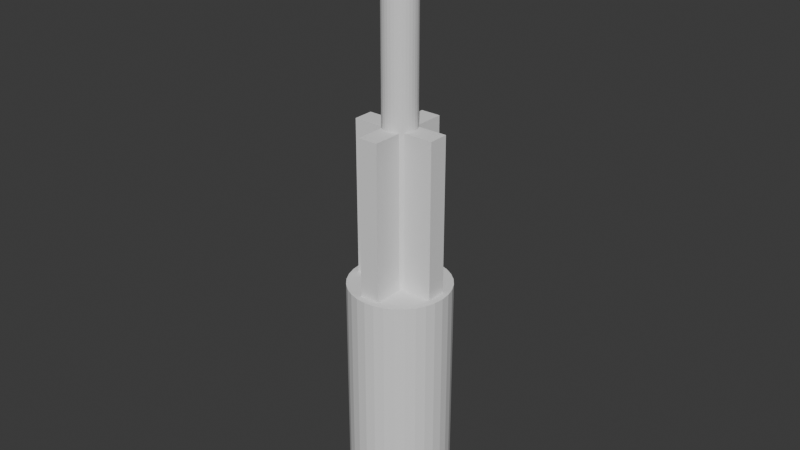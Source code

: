 # Source: tower_placeholder.blend  (saved by Blender 4.0.36; exported with 4.5.12 LTS)
import bpy
from mathutils import Matrix  # noqa: F401  (used for matrix-valued properties, if any)

bpy.ops.wm.read_factory_settings(use_empty=True)
scene = bpy.context.scene
scene.name = 'Scene'

# ---- collections
col_collection = bpy.data.collections.new('Collection'); scene.collection.children.link(col_collection)

# ---- world
world_world = bpy.data.worlds.new('World'); scene.world = world_world
world_world.use_nodes = True; world_world.node_tree.nodes.clear()
_N = world_world.node_tree.nodes; _L = world_world.node_tree.links
n0 = _N.new('ShaderNodeOutputWorld'); n0.name = 'World Output'; n0.location = (300, 300)
n1 = _N.new('ShaderNodeBackground'); n1.name = 'Background'; n1.location = (10, 300)
n1.inputs[0].default_value = (0.05088, 0.05088, 0.05088, 1.0)
_L.new(n1.outputs[0], n0.inputs[0])
n0.is_active_output = True
world_world.color = (0.05088, 0.05088, 0.05088)
world_world.use_sun_shadow = False
world_world.sun_shadow_jitter_overblur = 0.0

# ---- meshes
me_cylinder = bpy.data.meshes.new('Cylinder')
me_cylinder.from_pydata([(0.0, 1.0, -1.0), (0.0, 1.0, 1.0), (0.1951, 0.9808, -1.0), (0.1951, 0.9808, 1.0), (0.3827, 0.9239, -1.0), (0.3827, 0.9239, 1.0), (0.5556, 0.8315, -1.0), (0.5556, 0.8315, 1.0), (0.7071, 0.7071, -1.0), (0.7071, 0.7071, 1.0), (0.8315, 0.5556, -1.0), (0.8315, 0.5556, 1.0), (0.9239, 0.3827, -1.0), (0.9239, 0.3827, 1.0), (0.9808, 0.1951, -1.0), (0.9808, 0.1951, 1.0), (1.0, 0.0, -1.0), (1.0, 0.0, 1.0), (0.9808, -0.1951, -1.0), (0.9808, -0.1951, 1.0), (0.9239, -0.3827, -1.0), (0.9239, -0.3827, 1.0), (0.8315, -0.5556, -1.0), (0.8315, -0.5556, 1.0), (0.7071, -0.7071, -1.0), (0.7071, -0.7071, 1.0), (0.5556, -0.8315, -1.0), (0.5556, -0.8315, 1.0), (0.3827, -0.9239, -1.0), (0.3827, -0.9239, 1.0), (0.1951, -0.9808, -1.0), (0.1951, -0.9808, 1.0), (0.0, -1.0, -1.0), (0.0, -1.0, 1.0), (-0.1951, -0.9808, -1.0), (-0.1951, -0.9808, 1.0), (-0.3827, -0.9239, -1.0), (-0.3827, -0.9239, 1.0), (-0.5556, -0.8315, -1.0), (-0.5556, -0.8315, 1.0), (-0.7071, -0.7071, -1.0), (-0.7071, -0.7071, 1.0), (-0.8315, -0.5556, -1.0), (-0.8315, -0.5556, 1.0), (-0.9239, -0.3827, -1.0), (-0.9239, -0.3827, 1.0), (-0.9808, -0.1951, -1.0), (-0.9808, -0.1951, 1.0), (-1.0, 0.0, -1.0), (-1.0, 0.0, 1.0), (-0.9808, 0.1951, -1.0), (-0.9808, 0.1951, 1.0), (-0.9239, 0.3827, -1.0), (-0.9239, 0.3827, 1.0), (-0.8315, 0.5556, -1.0), (-0.8315, 0.5556, 1.0), (-0.7071, 0.7071, -1.0), (-0.7071, 0.7071, 1.0), (-0.5556, 0.8315, -1.0), (-0.5556, 0.8315, 1.0), (-0.3827, 0.9239, -1.0), (-0.3827, 0.9239, 1.0), (-0.1951, 0.9808, -1.0), (-0.1951, 0.9808, 1.0)], [], [(0, 1, 3, 2), (2, 3, 5, 4), (4, 5, 7, 6), (6, 7, 9, 8), (8, 9, 11, 10), (10, 11, 13, 12), (12, 13, 15, 14), (14, 15, 17, 16), (16, 17, 19, 18), (18, 19, 21, 20), (20, 21, 23, 22), (22, 23, 25, 24), (24, 25, 27, 26), (26, 27, 29, 28), (28, 29, 31, 30), (30, 31, 33, 32), (32, 33, 35, 34), (34, 35, 37, 36), (36, 37, 39, 38), (38, 39, 41, 40), (40, 41, 43, 42), (42, 43, 45, 44), (44, 45, 47, 46), (46, 47, 49, 48), (48, 49, 51, 50), (50, 51, 53, 52), (52, 53, 55, 54), (54, 55, 57, 56), (56, 57, 59, 58), (58, 59, 61, 60), (3, 1, 63, 61, 59, 57, 55, 53, 51, 49, 47, 45, 43, 41, 39, 37, 35, 33, 31, 29, 27, 25, 23, 21, 19, 17, 15, 13, 11, 9, 7, 5), (60, 61, 63, 62), (62, 63, 1, 0), (0, 2, 4, 6, 8, 10, 12, 14, 16, 18, 20, 22, 24, 26, 28, 30, 32, 34, 36, 38, 40, 42, 44, 46, 48, 50, 52, 54, 56, 58, 60, 62)])
_uv = me_cylinder.uv_layers.new(name='UVMap')
_uv.uv.foreach_set('vector', [1.0, 0.5, 1.0, 1.0, 0.9688, 1.0, 0.9688, 0.5, 0.9688, 0.5, 0.9688, 1.0, 0.9375, 1.0, 0.9375, 0.5, 0.9375, 0.5, 0.9375, 1.0, 0.9062, 1.0, 0.9062, 0.5, 0.9062, 0.5, 0.9062, 1.0, 0.875, 1.0, 0.875, 0.5, 0.875, 0.5, 0.875, 1.0, 0.8438, 1.0, 0.8438, 0.5, 0.8438, 0.5, 0.8438, 1.0, 0.8125, 1.0, 0.8125, 0.5, 0.8125, 0.5, 0.8125, 1.0, 0.7812, 1.0, 0.7812, 0.5, 0.7812, 0.5, 0.7812, 1.0, 0.75, 1.0, 0.75, 0.5, 0.75, 0.5, 0.75, 1.0, 0.7188, 1.0, 0.7188, 0.5, 0.7188, 0.5, 0.7188, 1.0, 0.6875, 1.0, 0.6875, 0.5, 0.6875, 0.5, 0.6875, 1.0, 0.6562, 1.0, 0.6562, 0.5, 0.6562, 0.5, 0.6562, 1.0, 0.625, 1.0, 0.625, 0.5, 0.625, 0.5, 0.625, 1.0, 0.5938, 1.0, 0.5938, 0.5, 0.5938, 0.5, 0.5938, 1.0, 0.5625, 1.0, 0.5625, 0.5, 0.5625, 0.5, 0.5625, 1.0, 0.5312, 1.0, 0.5312, 0.5, 0.5312, 0.5, 0.5312, 1.0, 0.5, 1.0, 0.5, 0.5, 0.5, 0.5, 0.5, 1.0, 0.4688, 1.0, 0.4688, 0.5, 0.4688, 0.5, 0.4688, 1.0, 0.4375, 1.0, 0.4375, 0.5, 0.4375, 0.5, 0.4375, 1.0, 0.4062, 1.0, 0.4062, 0.5, 0.4062, 0.5, 0.4062, 1.0, 0.375, 1.0, 0.375, 0.5, 0.375, 0.5, 0.375, 1.0, 0.3438, 1.0, 0.3438, 0.5, 0.3438, 0.5, 0.3438, 1.0, 0.3125, 1.0, 0.3125, 0.5, 0.3125, 0.5, 0.3125, 1.0, 0.2812, 1.0, 0.2812, 0.5, 0.2812, 0.5, 0.2812, 1.0, 0.25, 1.0, 0.25, 0.5, 0.25, 0.5, 0.25, 1.0, 0.2188, 1.0, 0.2188, 0.5, 0.2188, 0.5, 0.2188, 1.0, 0.1875, 1.0, 0.1875, 0.5, 0.1875, 0.5, 0.1875, 1.0, 0.1562, 1.0, 0.1562, 0.5, 0.1562, 0.5, 0.1562, 1.0, 0.125, 1.0, 0.125, 0.5, 0.125, 0.5, 0.125, 1.0, 0.09375, 1.0, 0.09375, 0.5, 0.09375, 0.5, 0.09375, 1.0, 0.0625, 1.0, 0.0625, 0.5, 0.2968, 0.4854, 0.25, 0.49, 0.2032, 0.4854, 0.1582, 0.4717, 0.1167, 0.4496, 0.08029, 0.4197, 0.05045, 0.3833, 0.02827, 0.3418, 0.01461, 0.2968, 0.01, 0.25, 0.01461, 0.2032, 0.02827, 0.1582, 0.05045, 0.1167, 0.08029, 0.08029, 0.1167, 0.05045, 0.1582, 0.02827, 0.2032, 0.01461, 0.25, 0.01, 0.2968, 0.01461, 0.3418, 0.02827, 0.3833, 0.05045, 0.4197, 0.08029, 0.4496, 0.1167, 0.4717, 0.1582, 0.4854, 0.2032, 0.49, 0.25, 0.4854, 0.2968, 0.4717, 0.3418, 0.4496, 0.3833, 0.4197, 0.4197, 0.3833, 0.4496, 0.3418, 0.4717, 0.0625, 0.5, 0.0625, 1.0, 0.03125, 1.0, 0.03125, 0.5, 0.03125, 0.5, 0.03125, 1.0, 0.0, 1.0, 0.0, 0.5, 0.75, 0.49, 0.7968, 0.4854, 0.8418, 0.4717, 0.8833, 0.4496, 0.9197, 0.4197, 0.9496, 0.3833, 0.9717, 0.3418, 0.9854, 0.2968, 0.99, 0.25, 0.9854, 0.2032, 0.9717, 0.1582, 0.9496, 0.1167, 0.9197, 0.08029, 0.8833, 0.05045, 0.8418, 0.02827, 0.7968, 0.01461, 0.75, 0.01, 0.7032, 0.01461, 0.6582, 0.02827, 0.6167, 0.05045, 0.5803, 0.08029, 0.5504, 0.1167, 0.5283, 0.1582, 0.5146, 0.2032, 0.51, 0.25, 0.5146, 0.2968, 0.5283, 0.3418, 0.5504, 0.3833, 0.5803, 0.4197, 0.6167, 0.4496, 0.6582, 0.4717, 0.7032, 0.4854])
me_cylinder.update()
me_cube_001 = bpy.data.meshes.new('Cube.001')
me_cube_001.from_pydata([(-1.0, -1.0, -1.0), (-1.0, -1.0, 1.0), (-1.0, 1.0, -1.0), (-1.0, 1.0, 1.0), (1.0, -1.0, -1.0), (1.0, -1.0, 1.0), (1.0, 1.0, -1.0), (1.0, 1.0, 1.0)], [], [(0, 1, 3, 2), (2, 3, 7, 6), (6, 7, 5, 4), (4, 5, 1, 0), (2, 6, 4, 0), (7, 3, 1, 5)])
_uv = me_cube_001.uv_layers.new(name='UVMap')
_uv.uv.foreach_set('vector', [0.375, 0.0, 0.625, 0.0, 0.625, 0.25, 0.375, 0.25, 0.375, 0.25, 0.625, 0.25, 0.625, 0.5, 0.375, 0.5, 0.375, 0.5, 0.625, 0.5, 0.625, 0.75, 0.375, 0.75, 0.375, 0.75, 0.625, 0.75, 0.625, 1.0, 0.375, 1.0, 0.125, 0.5, 0.375, 0.5, 0.375, 0.75, 0.125, 0.75, 0.625, 0.5, 0.875, 0.5, 0.875, 0.75, 0.625, 0.75])
me_cube_001.update()
me_cube_002 = bpy.data.meshes.new('Cube.002')
me_cube_002.from_pydata([(-1.0, -1.0, -1.0), (-1.0, -1.0, 1.0), (-1.0, 1.0, -1.0), (-1.0, 1.0, 1.0), (1.0, -1.0, -1.0), (1.0, -1.0, 1.0), (1.0, 1.0, -1.0), (1.0, 1.0, 1.0)], [], [(0, 1, 3, 2), (2, 3, 7, 6), (6, 7, 5, 4), (4, 5, 1, 0), (2, 6, 4, 0), (7, 3, 1, 5)])
_uv = me_cube_002.uv_layers.new(name='UVMap')
_uv.uv.foreach_set('vector', [0.375, 0.0, 0.625, 0.0, 0.625, 0.25, 0.375, 0.25, 0.375, 0.25, 0.625, 0.25, 0.625, 0.5, 0.375, 0.5, 0.375, 0.5, 0.625, 0.5, 0.625, 0.75, 0.375, 0.75, 0.375, 0.75, 0.625, 0.75, 0.625, 1.0, 0.375, 1.0, 0.125, 0.5, 0.375, 0.5, 0.375, 0.75, 0.125, 0.75, 0.625, 0.5, 0.875, 0.5, 0.875, 0.75, 0.625, 0.75])
me_cube_002.update()
me_cylinder_001 = bpy.data.meshes.new('Cylinder.001')
me_cylinder_001.from_pydata([(0.0, 1.0, -1.0), (0.0, 1.0, 1.0), (0.1951, 0.9808, -1.0), (0.1951, 0.9808, 1.0), (0.3827, 0.9239, -1.0), (0.3827, 0.9239, 1.0), (0.5556, 0.8315, -1.0), (0.5556, 0.8315, 1.0), (0.7071, 0.7071, -1.0), (0.7071, 0.7071, 1.0), (0.8315, 0.5556, -1.0), (0.8315, 0.5556, 1.0), (0.9239, 0.3827, -1.0), (0.9239, 0.3827, 1.0), (0.9808, 0.1951, -1.0), (0.9808, 0.1951, 1.0), (1.0, 0.0, -1.0), (1.0, 0.0, 1.0), (0.9808, -0.1951, -1.0), (0.9808, -0.1951, 1.0), (0.9239, -0.3827, -1.0), (0.9239, -0.3827, 1.0), (0.8315, -0.5556, -1.0), (0.8315, -0.5556, 1.0), (0.7071, -0.7071, -1.0), (0.7071, -0.7071, 1.0), (0.5556, -0.8315, -1.0), (0.5556, -0.8315, 1.0), (0.3827, -0.9239, -1.0), (0.3827, -0.9239, 1.0), (0.1951, -0.9808, -1.0), (0.1951, -0.9808, 1.0), (0.0, -1.0, -1.0), (0.0, -1.0, 1.0), (-0.1951, -0.9808, -1.0), (-0.1951, -0.9808, 1.0), (-0.3827, -0.9239, -1.0), (-0.3827, -0.9239, 1.0), (-0.5556, -0.8315, -1.0), (-0.5556, -0.8315, 1.0), (-0.7071, -0.7071, -1.0), (-0.7071, -0.7071, 1.0), (-0.8315, -0.5556, -1.0), (-0.8315, -0.5556, 1.0), (-0.9239, -0.3827, -1.0), (-0.9239, -0.3827, 1.0), (-0.9808, -0.1951, -1.0), (-0.9808, -0.1951, 1.0), (-1.0, 0.0, -1.0), (-1.0, 0.0, 1.0), (-0.9808, 0.1951, -1.0), (-0.9808, 0.1951, 1.0), (-0.9239, 0.3827, -1.0), (-0.9239, 0.3827, 1.0), (-0.8315, 0.5556, -1.0), (-0.8315, 0.5556, 1.0), (-0.7071, 0.7071, -1.0), (-0.7071, 0.7071, 1.0), (-0.5556, 0.8315, -1.0), (-0.5556, 0.8315, 1.0), (-0.3827, 0.9239, -1.0), (-0.3827, 0.9239, 1.0), (-0.1951, 0.9808, -1.0), (-0.1951, 0.9808, 1.0)], [], [(0, 1, 3, 2), (2, 3, 5, 4), (4, 5, 7, 6), (6, 7, 9, 8), (8, 9, 11, 10), (10, 11, 13, 12), (12, 13, 15, 14), (14, 15, 17, 16), (16, 17, 19, 18), (18, 19, 21, 20), (20, 21, 23, 22), (22, 23, 25, 24), (24, 25, 27, 26), (26, 27, 29, 28), (28, 29, 31, 30), (30, 31, 33, 32), (32, 33, 35, 34), (34, 35, 37, 36), (36, 37, 39, 38), (38, 39, 41, 40), (40, 41, 43, 42), (42, 43, 45, 44), (44, 45, 47, 46), (46, 47, 49, 48), (48, 49, 51, 50), (50, 51, 53, 52), (52, 53, 55, 54), (54, 55, 57, 56), (56, 57, 59, 58), (58, 59, 61, 60), (3, 1, 63, 61, 59, 57, 55, 53, 51, 49, 47, 45, 43, 41, 39, 37, 35, 33, 31, 29, 27, 25, 23, 21, 19, 17, 15, 13, 11, 9, 7, 5), (60, 61, 63, 62), (62, 63, 1, 0), (0, 2, 4, 6, 8, 10, 12, 14, 16, 18, 20, 22, 24, 26, 28, 30, 32, 34, 36, 38, 40, 42, 44, 46, 48, 50, 52, 54, 56, 58, 60, 62)])
_uv = me_cylinder_001.uv_layers.new(name='UVMap')
_uv.uv.foreach_set('vector', [1.0, 0.5, 1.0, 1.0, 0.9688, 1.0, 0.9688, 0.5, 0.9688, 0.5, 0.9688, 1.0, 0.9375, 1.0, 0.9375, 0.5, 0.9375, 0.5, 0.9375, 1.0, 0.9062, 1.0, 0.9062, 0.5, 0.9062, 0.5, 0.9062, 1.0, 0.875, 1.0, 0.875, 0.5, 0.875, 0.5, 0.875, 1.0, 0.8438, 1.0, 0.8438, 0.5, 0.8438, 0.5, 0.8438, 1.0, 0.8125, 1.0, 0.8125, 0.5, 0.8125, 0.5, 0.8125, 1.0, 0.7812, 1.0, 0.7812, 0.5, 0.7812, 0.5, 0.7812, 1.0, 0.75, 1.0, 0.75, 0.5, 0.75, 0.5, 0.75, 1.0, 0.7188, 1.0, 0.7188, 0.5, 0.7188, 0.5, 0.7188, 1.0, 0.6875, 1.0, 0.6875, 0.5, 0.6875, 0.5, 0.6875, 1.0, 0.6562, 1.0, 0.6562, 0.5, 0.6562, 0.5, 0.6562, 1.0, 0.625, 1.0, 0.625, 0.5, 0.625, 0.5, 0.625, 1.0, 0.5938, 1.0, 0.5938, 0.5, 0.5938, 0.5, 0.5938, 1.0, 0.5625, 1.0, 0.5625, 0.5, 0.5625, 0.5, 0.5625, 1.0, 0.5312, 1.0, 0.5312, 0.5, 0.5312, 0.5, 0.5312, 1.0, 0.5, 1.0, 0.5, 0.5, 0.5, 0.5, 0.5, 1.0, 0.4688, 1.0, 0.4688, 0.5, 0.4688, 0.5, 0.4688, 1.0, 0.4375, 1.0, 0.4375, 0.5, 0.4375, 0.5, 0.4375, 1.0, 0.4062, 1.0, 0.4062, 0.5, 0.4062, 0.5, 0.4062, 1.0, 0.375, 1.0, 0.375, 0.5, 0.375, 0.5, 0.375, 1.0, 0.3438, 1.0, 0.3438, 0.5, 0.3438, 0.5, 0.3438, 1.0, 0.3125, 1.0, 0.3125, 0.5, 0.3125, 0.5, 0.3125, 1.0, 0.2812, 1.0, 0.2812, 0.5, 0.2812, 0.5, 0.2812, 1.0, 0.25, 1.0, 0.25, 0.5, 0.25, 0.5, 0.25, 1.0, 0.2188, 1.0, 0.2188, 0.5, 0.2188, 0.5, 0.2188, 1.0, 0.1875, 1.0, 0.1875, 0.5, 0.1875, 0.5, 0.1875, 1.0, 0.1562, 1.0, 0.1562, 0.5, 0.1562, 0.5, 0.1562, 1.0, 0.125, 1.0, 0.125, 0.5, 0.125, 0.5, 0.125, 1.0, 0.09375, 1.0, 0.09375, 0.5, 0.09375, 0.5, 0.09375, 1.0, 0.0625, 1.0, 0.0625, 0.5, 0.2968, 0.4854, 0.25, 0.49, 0.2032, 0.4854, 0.1582, 0.4717, 0.1167, 0.4496, 0.08029, 0.4197, 0.05045, 0.3833, 0.02827, 0.3418, 0.01461, 0.2968, 0.01, 0.25, 0.01461, 0.2032, 0.02827, 0.1582, 0.05045, 0.1167, 0.08029, 0.08029, 0.1167, 0.05045, 0.1582, 0.02827, 0.2032, 0.01461, 0.25, 0.01, 0.2968, 0.01461, 0.3418, 0.02827, 0.3833, 0.05045, 0.4197, 0.08029, 0.4496, 0.1167, 0.4717, 0.1582, 0.4854, 0.2032, 0.49, 0.25, 0.4854, 0.2968, 0.4717, 0.3418, 0.4496, 0.3833, 0.4197, 0.4197, 0.3833, 0.4496, 0.3418, 0.4717, 0.0625, 0.5, 0.0625, 1.0, 0.03125, 1.0, 0.03125, 0.5, 0.03125, 0.5, 0.03125, 1.0, 0.0, 1.0, 0.0, 0.5, 0.75, 0.49, 0.7968, 0.4854, 0.8418, 0.4717, 0.8833, 0.4496, 0.9197, 0.4197, 0.9496, 0.3833, 0.9717, 0.3418, 0.9854, 0.2968, 0.99, 0.25, 0.9854, 0.2032, 0.9717, 0.1582, 0.9496, 0.1167, 0.9197, 0.08029, 0.8833, 0.05045, 0.8418, 0.02827, 0.7968, 0.01461, 0.75, 0.01, 0.7032, 0.01461, 0.6582, 0.02827, 0.6167, 0.05045, 0.5803, 0.08029, 0.5504, 0.1167, 0.5283, 0.1582, 0.5146, 0.2032, 0.51, 0.25, 0.5146, 0.2968, 0.5283, 0.3418, 0.5504, 0.3833, 0.5803, 0.4197, 0.6167, 0.4496, 0.6582, 0.4717, 0.7032, 0.4854])
me_cylinder_001.update()

# ---- objects
ob_cylinder = bpy.data.objects.new('Cylinder', me_cylinder)
ob_cube = bpy.data.objects.new('Cube', me_cube_001)
ob_cube_001 = bpy.data.objects.new('Cube.001', me_cube_002)
ob_cylinder_001 = bpy.data.objects.new('Cylinder.001', me_cylinder_001)

# ---- transforms, parenting, visibility, modifiers, constraints
ob_cylinder.location = (0.0, 0.0, 3.331)
ob_cylinder.scale = (-0.1951, -0.1951, 3.484)
ob_cube.location = (0.0, 0.0, 2.095)
ob_cube.scale = (0.5046, 0.118, 2.283)
ob_cube_001.location = (0.0, 0.0, 2.095)
ob_cube_001.rotation_euler = (0.0, -0.0, 1.566)
ob_cube_001.scale = (0.5046, 0.118, 2.283)
ob_cylinder_001.location = (0.0, 0.0, 1.103)
ob_cylinder_001.scale = (0.5947, 0.5947, 1.438)

# ---- collection membership
col_collection.objects.link(ob_cylinder)
col_collection.objects.link(ob_cube)
col_collection.objects.link(ob_cube_001)
col_collection.objects.link(ob_cylinder_001)

# ---- scene / render settings (as saved in the file)
scene.frame_start = 1; scene.frame_end = 250; scene.frame_set(1)
scene.render.engine = 'BLENDER_EEVEE_NEXT'
scene.cycles.sampling_pattern = 'TABULATED_SOBOL'
bpy.context.view_layer.update()

# ---- added for rendering (the .blend has no active camera and no usable light): camera, sun
cam_auto = bpy.data.cameras.new('AutoCamera')
cam_auto.lens = 50.0
cam_auto.sensor_width = 36.0
cam_auto.clip_end = 1000.0
ob_auto_camera = bpy.data.objects.new('AutoCamera', cam_auto)
scene.collection.objects.link(ob_auto_camera)
ob_auto_camera.location = (6.79558, -8.1547, 8.67681)
ob_auto_camera.rotation_euler = (1.09748, -7.21219e-08, 0.694738)
scene.camera = ob_auto_camera
light_auto_sun = bpy.data.lights.new('AutoSun', 'SUN')
light_auto_sun.energy = 3.0
light_auto_sun.angle = 0.0523599
ob_auto_sun = bpy.data.objects.new('AutoSun', light_auto_sun)
scene.collection.objects.link(ob_auto_sun)
ob_auto_sun.rotation_euler = (0.872665, 0.174533, 0.523599)
bpy.context.view_layer.update()
